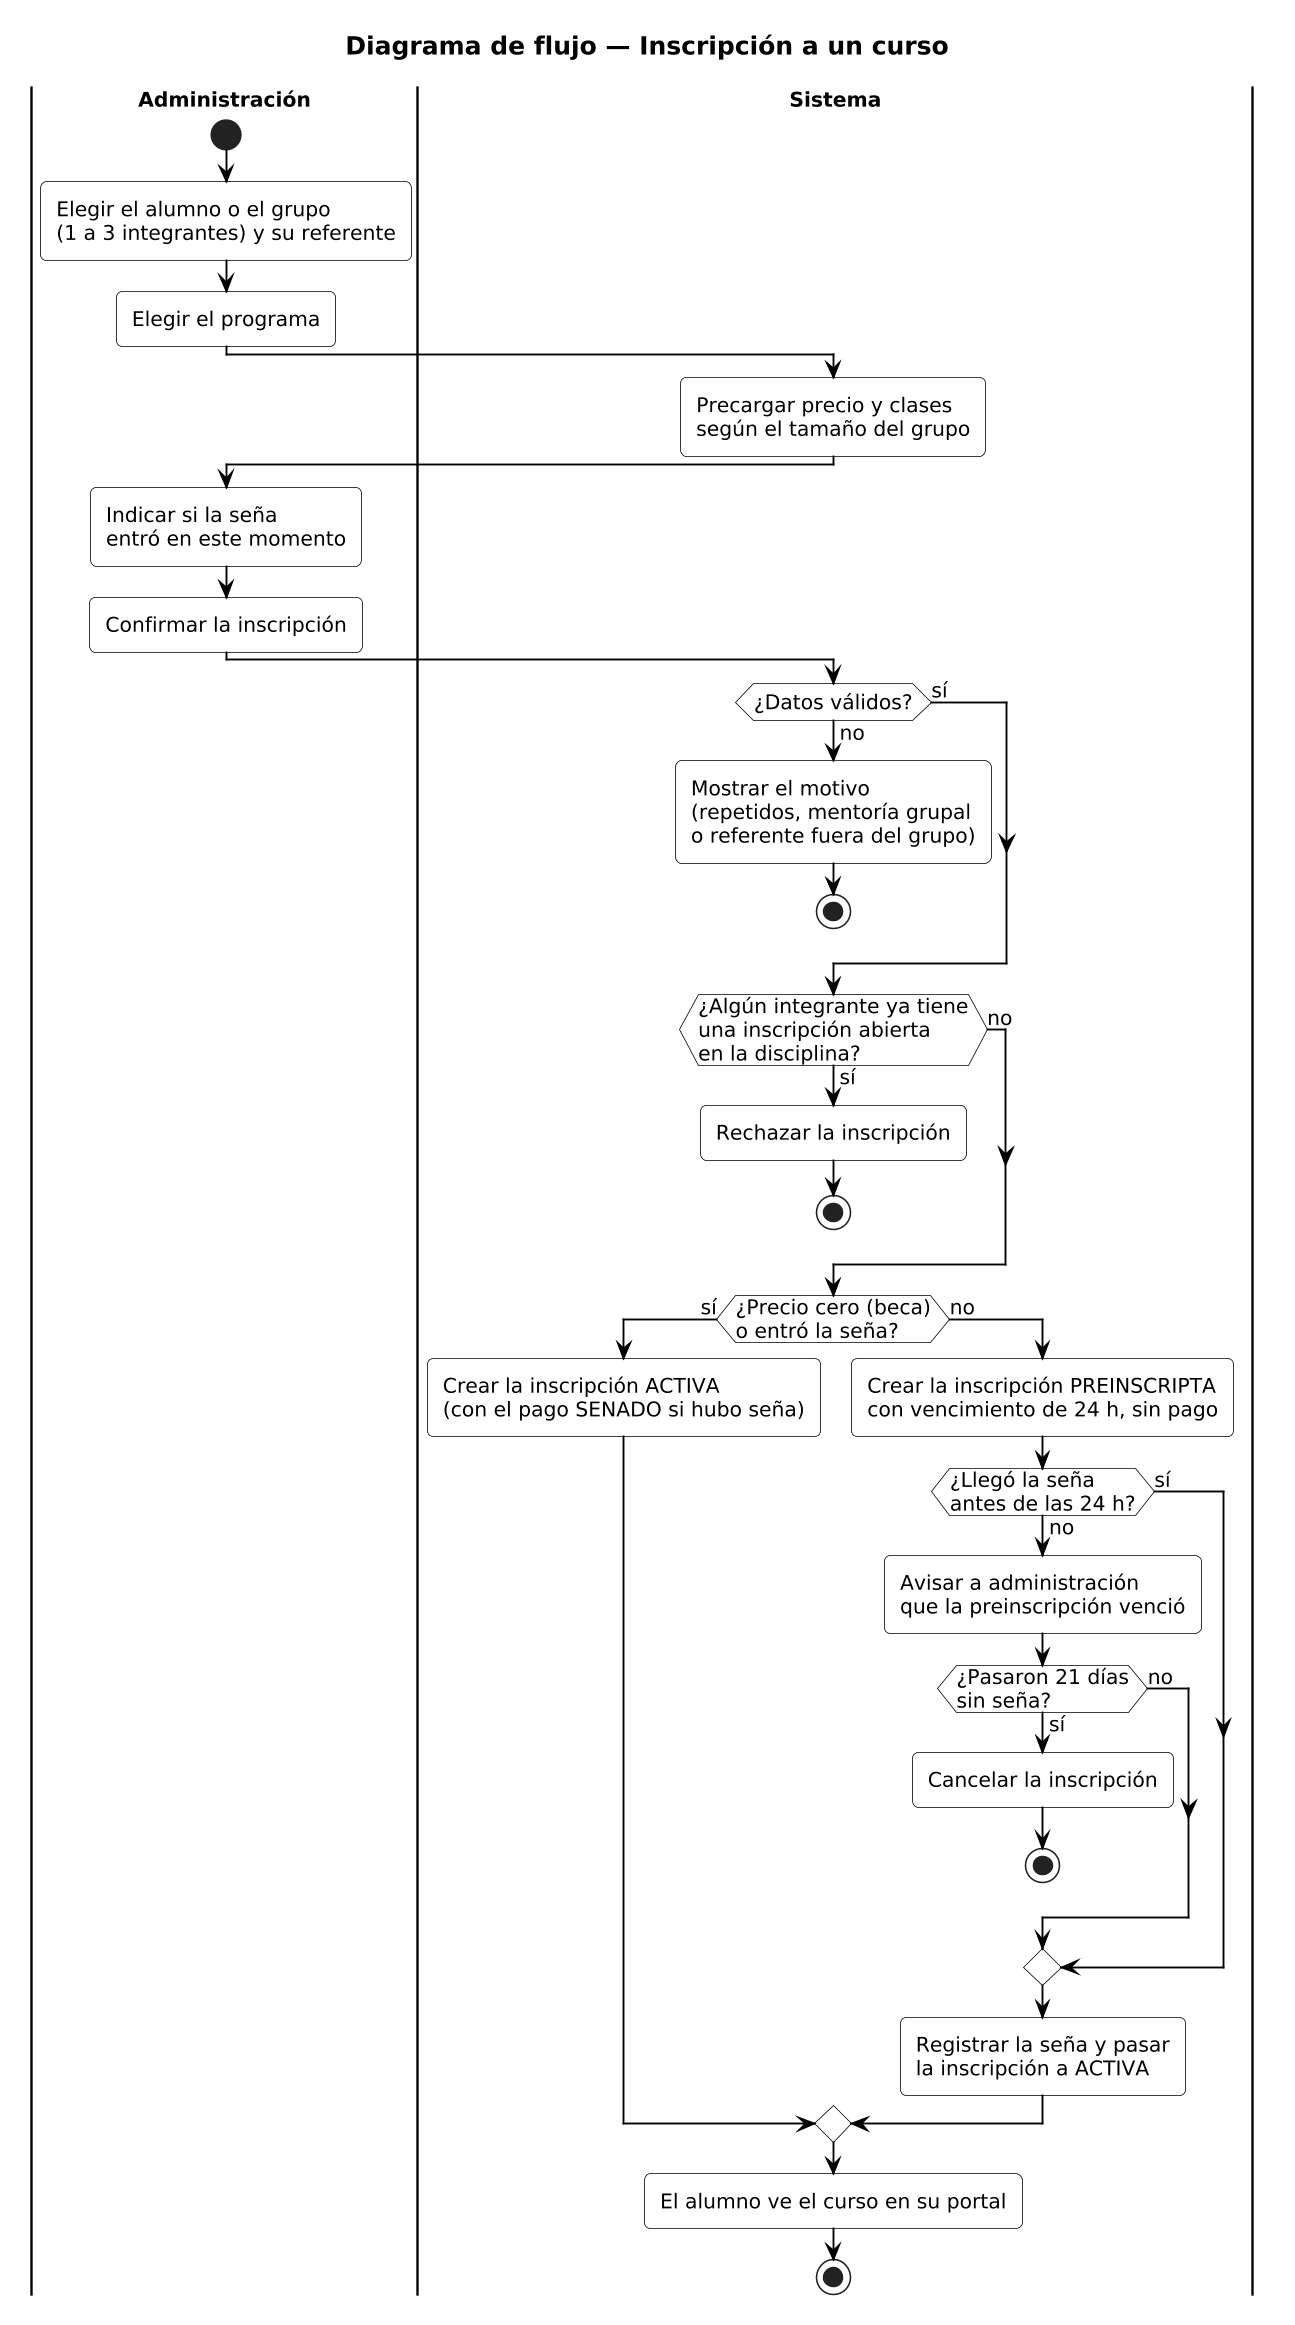

The diagram above was rendered by PlantUML. Its source (embedded in the PNG):
@startuml flujo-inscripcion
' Estilo común a todos los diagramas: blanco, negro y gris, sin sombras.
skinparam monochrome true
skinparam shadowing false
skinparam backgroundColor white
skinparam defaultFontName Arial
skinparam defaultFontSize 13
skinparam titleFontSize 16
skinparam titleFontStyle bold
skinparam ArrowColor black
skinparam ArrowThickness 1.2
skinparam roundCorner 8
skinparam dpi 150

' Secuencia
skinparam sequenceMessageAlign center
skinparam sequenceGroupBodyBackGroundColor white
skinparam sequenceGroupBackgroundColor #E6E6E6
skinparam sequenceLifeLineBorderColor #555555

' Actividad
skinparam ActivityBackgroundColor white
skinparam ActivityBorderColor black
skinparam ActivityDiamondBackgroundColor white
skinparam SwimlaneBorderColor black
skinparam SwimlaneTitleFontStyle bold

' Casos de uso
skinparam UsecaseBackgroundColor white
skinparam ActorBackgroundColor white
skinparam PackageBackgroundColor white

<style>
sequenceDiagram {
  participant { padding 22 }
}
</style>

title Diagrama de flujo — Inscripción a un curso

|Administración|
start
:Elegir el alumno o el grupo
(1 a 3 integrantes) y su referente;
:Elegir el programa;
|Sistema|
:Precargar precio y clases
según el tamaño del grupo;
|Administración|
:Indicar si la seña
entró en este momento;
:Confirmar la inscripción;
|Sistema|
if (¿Datos válidos?) then (no)
  :Mostrar el motivo
(repetidos, mentoría grupal
o referente fuera del grupo);
  stop
else (sí)
endif
if (¿Algún integrante ya tiene\nuna inscripción abierta\nen la disciplina?) then (sí)
  :Rechazar la inscripción;
  stop
else (no)
endif
if (¿Precio cero (beca)\no entró la seña?) then (sí)
  :Crear la inscripción ACTIVA
(con el pago SENADO si hubo seña);
else (no)
  :Crear la inscripción PREINSCRIPTA
con vencimiento de 24 h, sin pago;
  if (¿Llegó la seña\nantes de las 24 h?) then (no)
    :Avisar a administración
que la preinscripción venció;
    if (¿Pasaron 21 días\nsin seña?) then (sí)
      :Cancelar la inscripción;
      stop
    else (no)
    endif
  else (sí)
  endif
  :Registrar la seña y pasar
la inscripción a ACTIVA;
endif
:El alumno ve el curso en su portal;
stop

@enduml